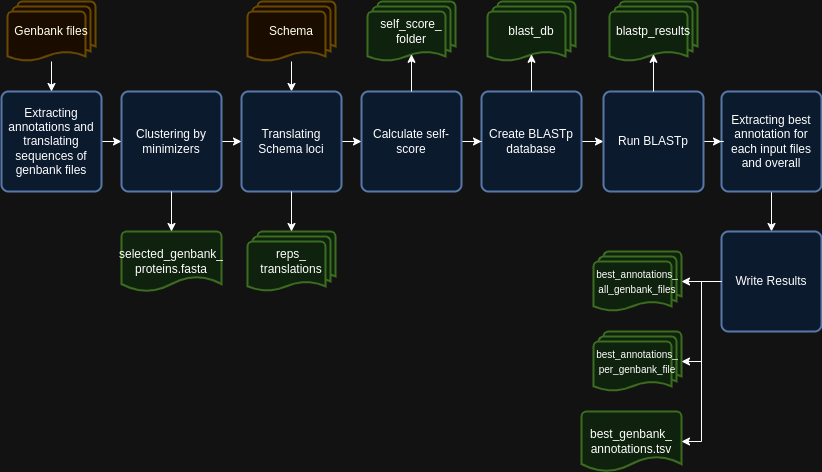

The diagram above was exported from draw.io. Its source (the exported page's mxGraphModel, read from the mxfile embedded in the PNG):
<mxGraphModel dx="1364" dy="799" grid="1" gridSize="10" guides="1" tooltips="1" connect="1" arrows="1" fold="1" page="1" pageScale="1" pageWidth="850" pageHeight="1100" math="0" shadow="0">
  <root>
    <mxCell id="0" />
    <mxCell id="1" parent="0" />
    <mxCell id="fPaXjcl1kV30KWy46vOE-5" style="edgeStyle=orthogonalEdgeStyle;rounded=0;orthogonalLoop=1;jettySize=auto;html=1;entryX=0;entryY=0.5;entryDx=0;entryDy=0;" parent="1" source="fPaXjcl1kV30KWy46vOE-1" target="fPaXjcl1kV30KWy46vOE-4" edge="1">
      <mxGeometry relative="1" as="geometry" />
    </mxCell>
    <mxCell id="fPaXjcl1kV30KWy46vOE-1" value="Extracting annotations and translating sequences of genbank files" style="rounded=1;whiteSpace=wrap;html=1;absoluteArcSize=1;arcSize=14;strokeWidth=2;fillColor=#dae8fc;strokeColor=#6c8ebf;" parent="1" vertex="1">
      <mxGeometry x="10" y="100" width="100" height="100" as="geometry" />
    </mxCell>
    <mxCell id="fPaXjcl1kV30KWy46vOE-3" style="edgeStyle=orthogonalEdgeStyle;rounded=0;orthogonalLoop=1;jettySize=auto;html=1;entryX=0.5;entryY=0;entryDx=0;entryDy=0;" parent="1" source="fPaXjcl1kV30KWy46vOE-2" target="fPaXjcl1kV30KWy46vOE-1" edge="1">
      <mxGeometry relative="1" as="geometry" />
    </mxCell>
    <mxCell id="fPaXjcl1kV30KWy46vOE-2" value="Genbank files" style="strokeWidth=2;html=1;shape=mxgraph.flowchart.multi-document;whiteSpace=wrap;fillColor=#fff2cc;strokeColor=#d6b656;" parent="1" vertex="1">
      <mxGeometry x="16" y="10" width="88" height="60" as="geometry" />
    </mxCell>
    <mxCell id="fPaXjcl1kV30KWy46vOE-10" style="edgeStyle=orthogonalEdgeStyle;rounded=0;orthogonalLoop=1;jettySize=auto;html=1;entryX=0;entryY=0.5;entryDx=0;entryDy=0;" parent="1" source="fPaXjcl1kV30KWy46vOE-4" target="fPaXjcl1kV30KWy46vOE-9" edge="1">
      <mxGeometry relative="1" as="geometry" />
    </mxCell>
    <mxCell id="fPaXjcl1kV30KWy46vOE-4" value="Clustering by minimizers" style="rounded=1;whiteSpace=wrap;html=1;absoluteArcSize=1;arcSize=14;strokeWidth=2;fillColor=#dae8fc;strokeColor=#6c8ebf;" parent="1" vertex="1">
      <mxGeometry x="130" y="100" width="100" height="100" as="geometry" />
    </mxCell>
    <mxCell id="9kaDLu1qKZGZK0Ud_UY_-7" style="edgeStyle=orthogonalEdgeStyle;rounded=0;orthogonalLoop=1;jettySize=auto;html=1;entryX=0;entryY=0.5;entryDx=0;entryDy=0;" edge="1" parent="1" source="fPaXjcl1kV30KWy46vOE-6" target="9kaDLu1qKZGZK0Ud_UY_-6">
      <mxGeometry relative="1" as="geometry" />
    </mxCell>
    <mxCell id="fPaXjcl1kV30KWy46vOE-6" value="Create BLASTp database" style="rounded=1;whiteSpace=wrap;html=1;absoluteArcSize=1;arcSize=14;strokeWidth=2;fillColor=#dae8fc;strokeColor=#6c8ebf;" parent="1" vertex="1">
      <mxGeometry x="490" y="100" width="100" height="100" as="geometry" />
    </mxCell>
    <mxCell id="fPaXjcl1kV30KWy46vOE-11" style="edgeStyle=orthogonalEdgeStyle;rounded=0;orthogonalLoop=1;jettySize=auto;html=1;" parent="1" source="fPaXjcl1kV30KWy46vOE-8" target="fPaXjcl1kV30KWy46vOE-9" edge="1">
      <mxGeometry relative="1" as="geometry" />
    </mxCell>
    <mxCell id="fPaXjcl1kV30KWy46vOE-8" value="Schema" style="strokeWidth=2;html=1;shape=mxgraph.flowchart.multi-document;whiteSpace=wrap;fillColor=#fff2cc;strokeColor=#d6b656;" parent="1" vertex="1">
      <mxGeometry x="256" y="10" width="88" height="60" as="geometry" />
    </mxCell>
    <mxCell id="9kaDLu1qKZGZK0Ud_UY_-2" style="edgeStyle=orthogonalEdgeStyle;rounded=0;orthogonalLoop=1;jettySize=auto;html=1;" edge="1" parent="1" source="fPaXjcl1kV30KWy46vOE-9" target="9kaDLu1qKZGZK0Ud_UY_-1">
      <mxGeometry relative="1" as="geometry" />
    </mxCell>
    <mxCell id="fPaXjcl1kV30KWy46vOE-9" value="Translating Schema loci" style="rounded=1;whiteSpace=wrap;html=1;absoluteArcSize=1;arcSize=14;strokeWidth=2;fillColor=#dae8fc;strokeColor=#6c8ebf;" parent="1" vertex="1">
      <mxGeometry x="250" y="100" width="100" height="100" as="geometry" />
    </mxCell>
    <mxCell id="fPaXjcl1kV30KWy46vOE-13" value="reps_&lt;div&gt;translations&lt;/div&gt;" style="strokeWidth=2;html=1;shape=mxgraph.flowchart.multi-document;whiteSpace=wrap;fillColor=#d5e8d4;strokeColor=#82b366;" parent="1" vertex="1">
      <mxGeometry x="256" y="240" width="88" height="60" as="geometry" />
    </mxCell>
    <mxCell id="fPaXjcl1kV30KWy46vOE-14" style="edgeStyle=orthogonalEdgeStyle;rounded=0;orthogonalLoop=1;jettySize=auto;html=1;entryX=0.5;entryY=0;entryDx=0;entryDy=0;entryPerimeter=0;" parent="1" source="fPaXjcl1kV30KWy46vOE-9" target="fPaXjcl1kV30KWy46vOE-13" edge="1">
      <mxGeometry relative="1" as="geometry" />
    </mxCell>
    <mxCell id="fPaXjcl1kV30KWy46vOE-15" value="selected_genbank_&lt;div&gt;proteins.fasta&lt;/div&gt;" style="strokeWidth=2;html=1;shape=mxgraph.flowchart.document2;whiteSpace=wrap;size=0.25;fillColor=#d5e8d4;strokeColor=#82b366;" parent="1" vertex="1">
      <mxGeometry x="130" y="240" width="100" height="60" as="geometry" />
    </mxCell>
    <mxCell id="fPaXjcl1kV30KWy46vOE-16" style="edgeStyle=orthogonalEdgeStyle;rounded=0;orthogonalLoop=1;jettySize=auto;html=1;entryX=0.5;entryY=0;entryDx=0;entryDy=0;entryPerimeter=0;" parent="1" source="fPaXjcl1kV30KWy46vOE-4" target="fPaXjcl1kV30KWy46vOE-15" edge="1">
      <mxGeometry relative="1" as="geometry" />
    </mxCell>
    <mxCell id="fPaXjcl1kV30KWy46vOE-17" value="blast_db" style="strokeWidth=2;html=1;shape=mxgraph.flowchart.multi-document;whiteSpace=wrap;fillColor=#d5e8d4;strokeColor=#82b366;" parent="1" vertex="1">
      <mxGeometry x="496" y="10" width="88" height="60" as="geometry" />
    </mxCell>
    <mxCell id="fPaXjcl1kV30KWy46vOE-22" style="edgeStyle=orthogonalEdgeStyle;rounded=0;orthogonalLoop=1;jettySize=auto;html=1;entryX=0.5;entryY=0;entryDx=0;entryDy=0;" parent="1" source="fPaXjcl1kV30KWy46vOE-19" target="fPaXjcl1kV30KWy46vOE-21" edge="1">
      <mxGeometry relative="1" as="geometry" />
    </mxCell>
    <mxCell id="fPaXjcl1kV30KWy46vOE-19" value="Extracting best annotation for each input files and overall" style="rounded=1;whiteSpace=wrap;html=1;absoluteArcSize=1;arcSize=14;strokeWidth=2;fillColor=#dae8fc;strokeColor=#6c8ebf;" parent="1" vertex="1">
      <mxGeometry x="730" y="100" width="100" height="100" as="geometry" />
    </mxCell>
    <mxCell id="fPaXjcl1kV30KWy46vOE-21" value="Write Results" style="rounded=1;whiteSpace=wrap;html=1;absoluteArcSize=1;arcSize=14;strokeWidth=2;fillColor=#dae8fc;strokeColor=#6c8ebf;" parent="1" vertex="1">
      <mxGeometry x="730" y="240" width="100" height="100" as="geometry" />
    </mxCell>
    <mxCell id="fPaXjcl1kV30KWy46vOE-23" value="&lt;font style=&quot;font-size: 10px;&quot;&gt;best_annotations_&lt;/font&gt;&lt;div&gt;&lt;font style=&quot;font-size: 10px;&quot;&gt;all_genbank_files&lt;/font&gt;&lt;/div&gt;" style="strokeWidth=2;html=1;shape=mxgraph.flowchart.multi-document;whiteSpace=wrap;fillColor=#d5e8d4;strokeColor=#82b366;" parent="1" vertex="1">
      <mxGeometry x="602" y="260" width="88" height="60" as="geometry" />
    </mxCell>
    <mxCell id="fPaXjcl1kV30KWy46vOE-25" style="edgeStyle=orthogonalEdgeStyle;rounded=0;orthogonalLoop=1;jettySize=auto;html=1;entryX=1;entryY=0.5;entryDx=0;entryDy=0;entryPerimeter=0;" parent="1" source="fPaXjcl1kV30KWy46vOE-21" target="fPaXjcl1kV30KWy46vOE-23" edge="1">
      <mxGeometry relative="1" as="geometry" />
    </mxCell>
    <mxCell id="fPaXjcl1kV30KWy46vOE-26" value="&lt;font style=&quot;font-size: 10px;&quot;&gt;best_annotations_&lt;/font&gt;&lt;div&gt;&lt;font style=&quot;font-size: 10px;&quot;&gt;per_genbank_file&lt;/font&gt;&lt;/div&gt;" style="strokeWidth=2;html=1;shape=mxgraph.flowchart.multi-document;whiteSpace=wrap;fillColor=#d5e8d4;strokeColor=#82b366;" parent="1" vertex="1">
      <mxGeometry x="602" y="340" width="88" height="60" as="geometry" />
    </mxCell>
    <mxCell id="fPaXjcl1kV30KWy46vOE-27" style="edgeStyle=orthogonalEdgeStyle;rounded=0;orthogonalLoop=1;jettySize=auto;html=1;entryX=1;entryY=0.5;entryDx=0;entryDy=0;entryPerimeter=0;" parent="1" source="fPaXjcl1kV30KWy46vOE-21" target="fPaXjcl1kV30KWy46vOE-26" edge="1">
      <mxGeometry relative="1" as="geometry" />
    </mxCell>
    <mxCell id="fPaXjcl1kV30KWy46vOE-28" value="best_genbank_&lt;div&gt;annotations.tsv&lt;/div&gt;" style="strokeWidth=2;html=1;shape=mxgraph.flowchart.document2;whiteSpace=wrap;size=0.25;fillColor=#d5e8d4;strokeColor=#82b366;" parent="1" vertex="1">
      <mxGeometry x="590" y="420" width="100" height="60" as="geometry" />
    </mxCell>
    <mxCell id="fPaXjcl1kV30KWy46vOE-30" style="edgeStyle=orthogonalEdgeStyle;rounded=0;orthogonalLoop=1;jettySize=auto;html=1;entryX=0.5;entryY=0.88;entryDx=0;entryDy=0;entryPerimeter=0;" parent="1" source="fPaXjcl1kV30KWy46vOE-6" target="fPaXjcl1kV30KWy46vOE-17" edge="1">
      <mxGeometry relative="1" as="geometry" />
    </mxCell>
    <mxCell id="fPaXjcl1kV30KWy46vOE-31" style="edgeStyle=orthogonalEdgeStyle;rounded=0;orthogonalLoop=1;jettySize=auto;html=1;entryX=1;entryY=0.5;entryDx=0;entryDy=0;entryPerimeter=0;" parent="1" source="fPaXjcl1kV30KWy46vOE-21" target="fPaXjcl1kV30KWy46vOE-28" edge="1">
      <mxGeometry relative="1" as="geometry" />
    </mxCell>
    <mxCell id="9kaDLu1qKZGZK0Ud_UY_-3" style="edgeStyle=orthogonalEdgeStyle;rounded=0;orthogonalLoop=1;jettySize=auto;html=1;" edge="1" parent="1" source="9kaDLu1qKZGZK0Ud_UY_-1" target="fPaXjcl1kV30KWy46vOE-6">
      <mxGeometry relative="1" as="geometry" />
    </mxCell>
    <mxCell id="9kaDLu1qKZGZK0Ud_UY_-1" value="Calculate self-score" style="rounded=1;whiteSpace=wrap;html=1;absoluteArcSize=1;arcSize=14;strokeWidth=2;fillColor=#dae8fc;strokeColor=#6c8ebf;" vertex="1" parent="1">
      <mxGeometry x="370" y="100" width="100" height="100" as="geometry" />
    </mxCell>
    <mxCell id="9kaDLu1qKZGZK0Ud_UY_-4" value="self_score_&lt;div&gt;folder&lt;/div&gt;" style="strokeWidth=2;html=1;shape=mxgraph.flowchart.multi-document;whiteSpace=wrap;fillColor=#d5e8d4;strokeColor=#82b366;" vertex="1" parent="1">
      <mxGeometry x="376" y="10" width="88" height="60" as="geometry" />
    </mxCell>
    <mxCell id="9kaDLu1qKZGZK0Ud_UY_-5" style="edgeStyle=orthogonalEdgeStyle;rounded=0;orthogonalLoop=1;jettySize=auto;html=1;entryX=0.5;entryY=0.88;entryDx=0;entryDy=0;entryPerimeter=0;" edge="1" parent="1" source="9kaDLu1qKZGZK0Ud_UY_-1" target="9kaDLu1qKZGZK0Ud_UY_-4">
      <mxGeometry relative="1" as="geometry" />
    </mxCell>
    <mxCell id="9kaDLu1qKZGZK0Ud_UY_-8" style="edgeStyle=orthogonalEdgeStyle;rounded=0;orthogonalLoop=1;jettySize=auto;html=1;entryX=0;entryY=0.5;entryDx=0;entryDy=0;" edge="1" parent="1" source="9kaDLu1qKZGZK0Ud_UY_-6" target="fPaXjcl1kV30KWy46vOE-19">
      <mxGeometry relative="1" as="geometry" />
    </mxCell>
    <mxCell id="9kaDLu1qKZGZK0Ud_UY_-6" value="Run BLASTp" style="rounded=1;whiteSpace=wrap;html=1;absoluteArcSize=1;arcSize=14;strokeWidth=2;fillColor=#dae8fc;strokeColor=#6c8ebf;" vertex="1" parent="1">
      <mxGeometry x="612" y="100" width="100" height="100" as="geometry" />
    </mxCell>
    <mxCell id="9kaDLu1qKZGZK0Ud_UY_-9" value="blastp_results" style="strokeWidth=2;html=1;shape=mxgraph.flowchart.multi-document;whiteSpace=wrap;fillColor=#d5e8d4;strokeColor=#82b366;" vertex="1" parent="1">
      <mxGeometry x="618" y="10" width="88" height="60" as="geometry" />
    </mxCell>
    <mxCell id="9kaDLu1qKZGZK0Ud_UY_-10" style="edgeStyle=orthogonalEdgeStyle;rounded=0;orthogonalLoop=1;jettySize=auto;html=1;entryX=0.5;entryY=0.88;entryDx=0;entryDy=0;entryPerimeter=0;" edge="1" parent="1" source="9kaDLu1qKZGZK0Ud_UY_-6" target="9kaDLu1qKZGZK0Ud_UY_-9">
      <mxGeometry relative="1" as="geometry" />
    </mxCell>
  </root>
</mxGraphModel>